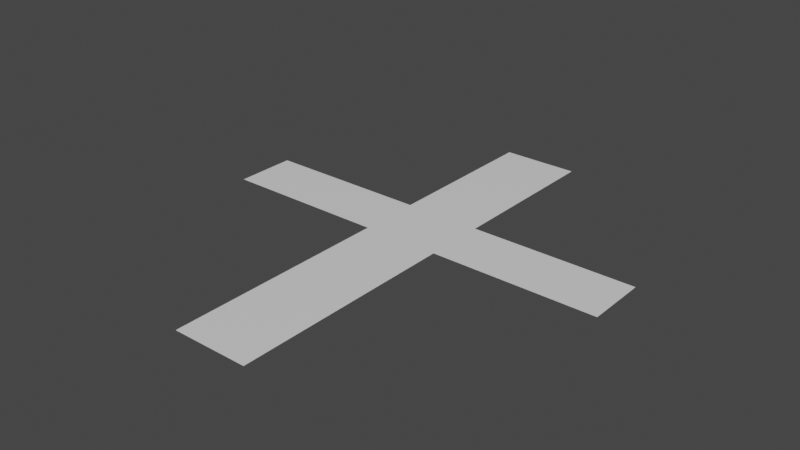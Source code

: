 # Source: balok.blend  (saved by Blender 2.92.15; exported with 4.5.12 LTS)
import bpy
from mathutils import Matrix  # noqa: F401  (used for matrix-valued properties, if any)

bpy.ops.wm.read_factory_settings(use_empty=True)
scene = bpy.context.scene
scene.name = 'Scene'

# ---- collections
col_collection = bpy.data.collections.new('Collection'); scene.collection.children.link(col_collection)

# ---- materials (node trees are filled in below, after node groups)
mat_material = bpy.data.materials.new('Material')
mat_material.alpha_threshold = 0.0
mat_material.use_transparent_shadow = False
mat_material.line_color = (0.0, 0.0, 0.0, 1.0)

# ---- material node trees
mat_material.use_nodes = True; mat_material.node_tree.nodes.clear()
_N = mat_material.node_tree.nodes; _L = mat_material.node_tree.links
n0 = _N.new('ShaderNodeOutputMaterial'); n0.name = 'Material Output'; n0.location = (300, 300)
n1 = _N.new('ShaderNodeBsdfPrincipled'); n1.name = 'Principled BSDF'; n1.location = (10, 300)
n1.distribution = 'GGX'
n1.subsurface_method = 'BURLEY'
n1.inputs[2].default_value = 0.4
n1.inputs[3].default_value = 1.45
n1.inputs[27].default_value = (0.0, 0.0, 0.0, 1.0)
n1.inputs[28].default_value = 1.0
_L.new(n1.outputs[0], n0.inputs[0])
n0.is_active_output = True

# ---- world
world_world = bpy.data.worlds.new('World'); scene.world = world_world
world_world.use_nodes = True; world_world.node_tree.nodes.clear()
_N = world_world.node_tree.nodes; _L = world_world.node_tree.links
n0 = _N.new('ShaderNodeOutputWorld'); n0.name = 'World Output'; n0.location = (300, 300)
n1 = _N.new('ShaderNodeBackground'); n1.name = 'Background'; n1.location = (10, 300)
n1.inputs[0].default_value = (0.05088, 0.05088, 0.05088, 1.0)
_L.new(n1.outputs[0], n0.inputs[0])
n0.is_active_output = True
world_world.color = (0.05088, 0.05088, 0.05088)
world_world.use_sun_shadow = False
world_world.sun_shadow_jitter_overblur = 0.0

# ---- meshes
me_cube = bpy.data.meshes.new('Cube')
me_cube.from_pydata([], [], [])
_uv = me_cube.uv_layers.new(name='UVMap')
_uv.uv.foreach_set('vector', [])
me_cube.materials.append(mat_material)
me_cube.use_remesh_preserve_volume = False
me_cube.use_remesh_preserve_attributes = False
me_cube.use_mirror_vertex_groups = False
me_cube.update()
me_cube_001 = bpy.data.meshes.new('Cube.001')
me_cube_001.from_pydata([(1.0, 5.96e-08, 0.0), (1.0, -2.0, 0.0), (-1.0, 5.96e-08, 0.0), (-1.0, -2.0, 0.0)], [], [(0, 2, 3, 1)])
_uv = me_cube_001.uv_layers.new(name='UVMap')
_uv.uv.foreach_set('vector', [0.625, 0.5, 0.875, 0.5, 0.875, 0.75, 0.625, 0.75])
me_cube_001.materials.append(mat_material)
me_cube_001.use_remesh_preserve_volume = False
me_cube_001.use_remesh_preserve_attributes = False
me_cube_001.use_mirror_vertex_groups = False
me_cube_001.update()
me_cube_002 = bpy.data.meshes.new('Cube.002')
me_cube_002.from_pydata([(1.0, -5.96e-08, 2.0), (1.0, -5.96e-08, 0.0), (-1.0, -5.96e-08, 2.0), (-1.0, -5.96e-08, 0.0)], [], [(1, 0, 2, 3)])
_uv = me_cube_002.uv_layers.new(name='UVMap')
_uv.uv.foreach_set('vector', [0.375, 0.75, 0.625, 0.75, 0.625, 1.0, 0.375, 1.0])
me_cube_002.materials.append(mat_material)
me_cube_002.use_remesh_preserve_volume = False
me_cube_002.use_remesh_preserve_attributes = False
me_cube_002.use_mirror_vertex_groups = False
me_cube_002.update()
me_cube_003 = bpy.data.meshes.new('Cube.003')
me_cube_003.from_pydata([(1.192e-07, 5.96e-08, 1.0), (1.192e-07, 5.96e-08, -1.0), (1.192e-07, -2.0, 1.0), (1.192e-07, -2.0, -1.0)], [], [(1, 0, 2, 3)])
_uv = me_cube_003.uv_layers.new(name='UVMap')
_uv.uv.foreach_set('vector', [0.375, 0.5, 0.625, 0.5, 0.625, 0.75, 0.375, 0.75])
me_cube_003.materials.append(mat_material)
me_cube_003.use_remesh_preserve_volume = False
me_cube_003.use_remesh_preserve_attributes = False
me_cube_003.use_mirror_vertex_groups = False
me_cube_003.update()
me_cube_004 = bpy.data.meshes.new('Cube.004')
me_cube_004.from_pydata([(-1.192e-07, 5.96e-08, 1.0), (-1.192e-07, 5.96e-08, -1.0), (-1.192e-07, -2.0, 1.0), (-1.192e-07, -2.0, -1.0)], [], [(3, 2, 0, 1)])
_uv = me_cube_004.uv_layers.new(name='UVMap')
_uv.uv.foreach_set('vector', [0.375, 0.0, 0.625, 0.0, 0.625, 0.25, 0.375, 0.25])
me_cube_004.materials.append(mat_material)
me_cube_004.use_remesh_preserve_volume = False
me_cube_004.use_remesh_preserve_attributes = False
me_cube_004.use_mirror_vertex_groups = False
me_cube_004.update()
me_cube_005 = bpy.data.meshes.new('Cube.005')
me_cube_005.from_pydata([(1.0, 1.0, -1.0), (1.0, -1.0, -1.0), (-1.0, 1.0, -1.0), (-1.0, -1.0, -1.0)], [], [(2, 0, 1, 3)])
_uv = me_cube_005.uv_layers.new(name='UVMap')
_uv.uv.foreach_set('vector', [0.125, 0.5, 0.375, 0.5, 0.375, 0.75, 0.125, 0.75])
me_cube_005.materials.append(mat_material)
me_cube_005.use_remesh_preserve_volume = False
me_cube_005.use_remesh_preserve_attributes = False
me_cube_005.use_mirror_vertex_groups = False
me_cube_005.update()
me_cube_006 = bpy.data.meshes.new('Cube.006')
me_cube_006.from_pydata([(1.0, 5.96e-08, 2.0), (1.0, 5.96e-08, 0.0), (-1.0, 5.96e-08, 2.0), (-1.0, 5.96e-08, 0.0)], [], [(3, 2, 0, 1)])
_uv = me_cube_006.uv_layers.new(name='UVMap')
_uv.uv.foreach_set('vector', [0.375, 0.25, 0.625, 0.25, 0.625, 0.5, 0.375, 0.5])
me_cube_006.materials.append(mat_material)
me_cube_006.use_remesh_preserve_volume = False
me_cube_006.use_remesh_preserve_attributes = False
me_cube_006.use_mirror_vertex_groups = False
me_cube_006.update()

# ---- objects
ob_cube = bpy.data.objects.new('Cube', me_cube)
ob_cube_001 = bpy.data.objects.new('Cube.001', me_cube_001)
ob_cube_002 = bpy.data.objects.new('Cube.002', me_cube_002)
ob_cube_003 = bpy.data.objects.new('Cube.003', me_cube_003)
ob_cube_004 = bpy.data.objects.new('Cube.004', me_cube_004)
ob_cube_005 = bpy.data.objects.new('Cube.005', me_cube_005)
ob_cube_006 = bpy.data.objects.new('Cube.006', me_cube_006)

# ---- transforms, parenting, visibility, modifiers, constraints
ob_cube.location = (0.0, 0.0, 0.0)
ob_cube.scale = (1.202, 2.592, 0.9601)
ob_cube.lock_rotations_4d = False
ob_cube.empty_display_type = 'ARROWS'
ob_cube.lineart.crease_threshold = 0.0
ob_cube_001.parent = ob_cube_006
ob_cube_001.matrix_parent_inverse = Matrix(((0.8321, -0.0, 0.0, -0.0), (-0.0, 0.3858, -0.0, -1.0), (0.0, -0.0, 1.042, 1.0), (-0.0, 0.0, -0.0, 1.0)))
ob_cube_001.location = (0.0, 2.592, 0.9601)
ob_cube_001.rotation_euler = (-1.571, 0.0, 0.0)
ob_cube_001.scale = (1.202, 2.592, 0.9601)
ob_cube_001.lock_rotations_4d = False
ob_cube_001.empty_display_type = 'ARROWS'
ob_cube_001.lineart.crease_threshold = 0.0
ob_cube_002.location = (0.0, -2.592, -0.9601)
ob_cube_002.rotation_euler = (1.571, -0.0, 0.0)
ob_cube_002.scale = (1.202, 2.592, 0.9601)
ob_cube_002.lock_rotations_4d = False
ob_cube_002.empty_display_type = 'ARROWS'
ob_cube_002.lineart.crease_threshold = 0.0
ob_cube_003.parent = ob_cube_006
ob_cube_003.matrix_parent_inverse = Matrix(((0.8321, -0.0, 0.0, -0.0), (-0.0, 0.3858, -0.0, -1.0), (0.0, -0.0, 1.042, 1.0), (-0.0, 0.0, -0.0, 1.0)))
ob_cube_003.location = (1.202, 2.592, 0.0)
ob_cube_003.rotation_euler = (0.0, -0.0, 1.571)
ob_cube_003.scale = (1.202, 2.592, 0.9601)
ob_cube_003.lock_rotations_4d = False
ob_cube_003.empty_display_type = 'ARROWS'
ob_cube_003.lineart.crease_threshold = 0.0
ob_cube_004.parent = ob_cube_006
ob_cube_004.matrix_parent_inverse = Matrix(((0.8321, -0.0, 0.0, -0.0), (-0.0, 0.3858, -0.0, -1.0), (0.0, -0.0, 1.042, 1.0), (-0.0, 0.0, -0.0, 1.0)))
ob_cube_004.location = (-1.202, 2.592, 0.0)
ob_cube_004.rotation_euler = (0.0, 0.0, -1.571)
ob_cube_004.scale = (1.202, 2.592, 0.9601)
ob_cube_004.lock_rotations_4d = False
ob_cube_004.empty_display_type = 'ARROWS'
ob_cube_004.lineart.crease_threshold = 0.0
ob_cube_005.location = (0.0, 0.0, 0.0)
ob_cube_005.scale = (1.202, 2.592, 0.9601)
ob_cube_005.lock_rotations_4d = False
ob_cube_005.empty_display_type = 'ARROWS'
ob_cube_005.lineart.crease_threshold = 0.0
ob_cube_006.location = (0.0, 2.592, -0.9601)
ob_cube_006.rotation_euler = (-1.571, -0.0, 0.0)
ob_cube_006.scale = (1.202, 2.592, 0.9601)
ob_cube_006.lock_rotations_4d = False
ob_cube_006.empty_display_type = 'ARROWS'
ob_cube_006.lineart.crease_threshold = 0.0

# ---- collection membership
col_collection.objects.link(ob_cube)
col_collection.objects.link(ob_cube_001)
col_collection.objects.link(ob_cube_002)
col_collection.objects.link(ob_cube_003)
col_collection.objects.link(ob_cube_004)
col_collection.objects.link(ob_cube_005)
col_collection.objects.link(ob_cube_006)

# ---- scene / render settings (as saved in the file)
scene.frame_start = 1; scene.frame_end = 250; scene.frame_set(210)
scene.render.engine = 'BLENDER_EEVEE_NEXT'
scene.cycles.use_denoising = False
scene.cycles.samples = 128
scene.cycles.sampling_pattern = 'TABULATED_SOBOL'
scene.cycles.use_adaptive_sampling = False
scene.cycles.use_light_tree = False
scene.view_settings.view_transform = 'Filmic'
bpy.context.view_layer.update()

# ---- added for rendering (the .blend has no active camera and no usable light): camera, sun
cam_auto = bpy.data.cameras.new('AutoCamera')
cam_auto.lens = 50.0
cam_auto.sensor_width = 36.0
cam_auto.clip_end = 1000.0
ob_auto_camera = bpy.data.objects.new('AutoCamera', cam_auto)
scene.collection.objects.link(ob_auto_camera)
ob_auto_camera.location = (17.6981, -18.6458, 13.6785)
ob_auto_camera.rotation_euler = (1.09748, -7.21219e-08, 0.694738)
scene.camera = ob_auto_camera
light_auto_sun = bpy.data.lights.new('AutoSun', 'SUN')
light_auto_sun.energy = 3.0
light_auto_sun.angle = 0.0523599
ob_auto_sun = bpy.data.objects.new('AutoSun', light_auto_sun)
scene.collection.objects.link(ob_auto_sun)
ob_auto_sun.rotation_euler = (0.872665, 0.174533, 0.523599)
bpy.context.view_layer.update()
